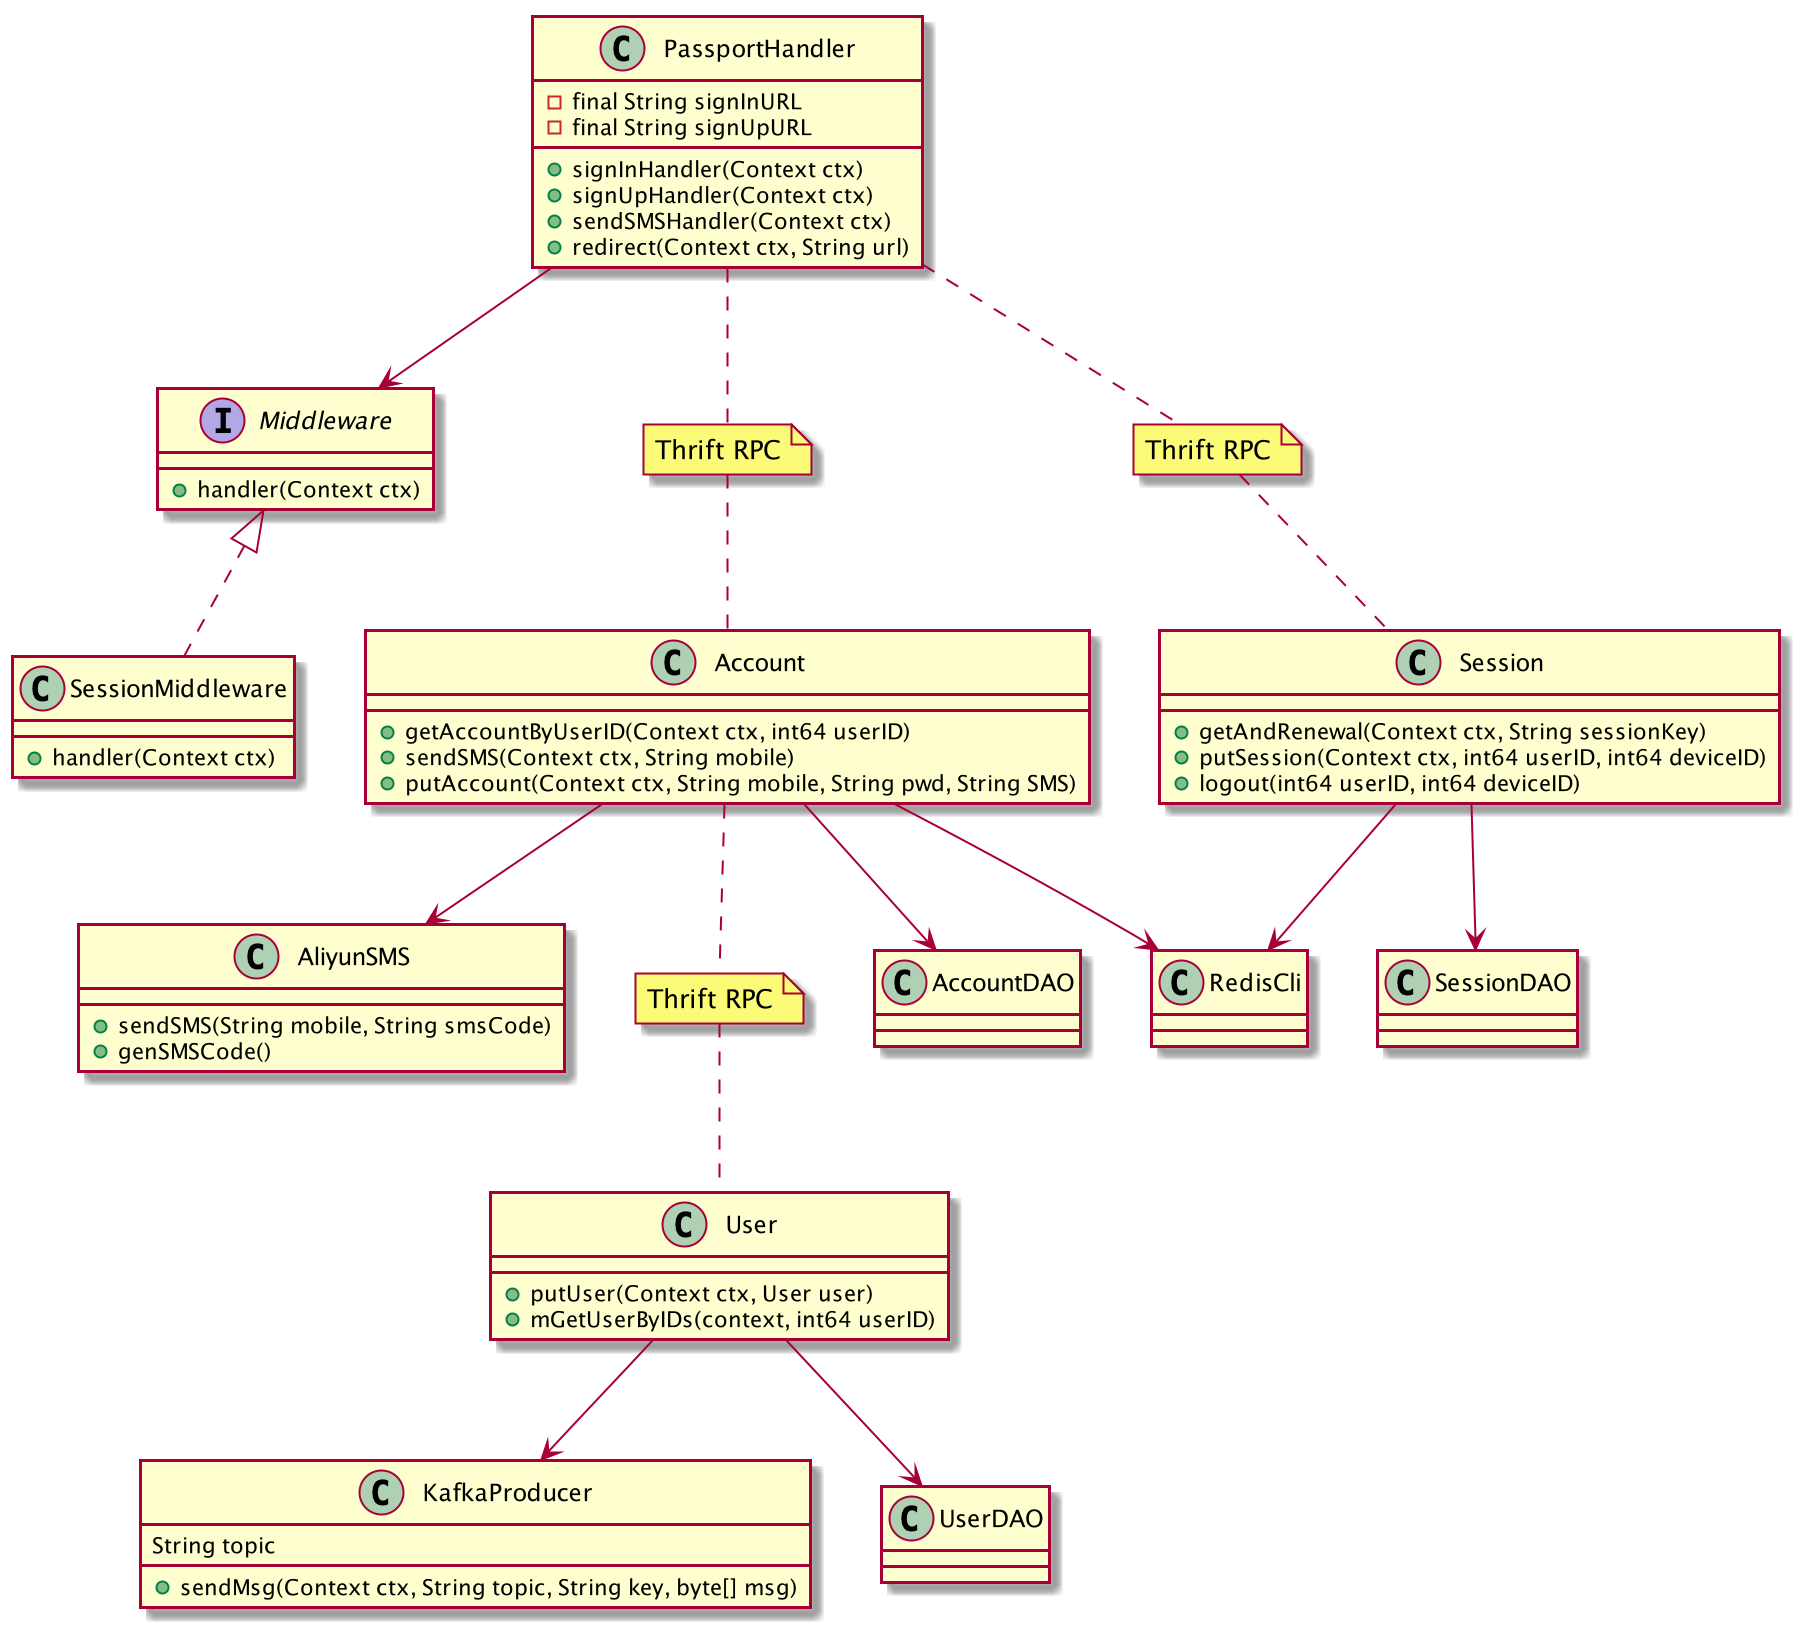

The diagram above was rendered by PlantUML. Its source (embedded in the PNG):
@startuml

class PassportHandler{
    - final String signInURL
    - final String signUpURL
    + signInHandler(Context ctx)
    + signUpHandler(Context ctx)
    + sendSMSHandler(Context ctx)
    + redirect(Context ctx, String url)
}

PassportHandler --> Middleware

interface Middleware {
    + handler(Context ctx)
}

class SessionMiddleware implements Middleware {
    + handler(Context ctx)
}

note "Thrift RPC" as n2
PassportHandler ..n2
n2.. Account

class Account {
    + getAccountByUserID(Context ctx, int64 userID)
    + sendSMS(Context ctx, String mobile)
    + putAccount(Context ctx, String mobile, String pwd, String SMS)
}

Account --> AliyunSMS

note "Thrift RPC" as n3
Account ..n3
n3.. User

class User {
    + putUser(Context ctx, User user)
    + mGetUserByIDs(context, int64 userID)
}

Account --> AccountDAO
Account --> RedisCli

User --> KafkaProducer

class KafkaProducer {
    String topic
    + sendMsg(Context ctx, String topic, String key, byte[] msg)
}

User --> UserDAO

class UserDAO {}

class AccountDAO {}

class AliyunSMS {
    + sendSMS(String mobile, String smsCode)
    + genSMSCode()
}

class RedisCli {}

note "Thrift RPC" as n1
PassportHandler ..n1
n1.. Session

class Session {
    + getAndRenewal(Context ctx, String sessionKey)
    + putSession(Context ctx, int64 userID, int64 deviceID)
    + logout(int64 userID, int64 deviceID)
}

Session --> RedisCli
Session --> SessionDAO

class SessionDAO {}

@enduml